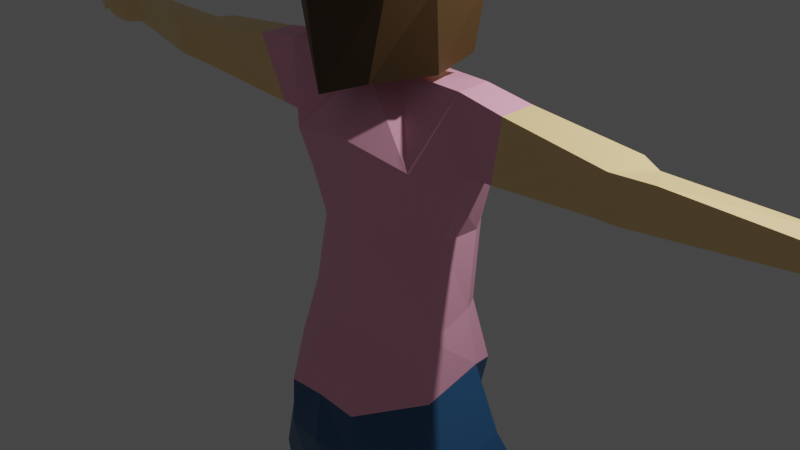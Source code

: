 # Source: Studentgirl2.blend  (saved by Blender 2.82.7; exported with 4.5.12 LTS)
import bpy
from mathutils import Matrix  # noqa: F401  (used for matrix-valued properties, if any)

bpy.ops.wm.read_factory_settings(use_empty=True)
scene = bpy.context.scene
scene.name = 'Scene'

# ---- collections
col_collection = bpy.data.collections.new('Collection'); scene.collection.children.link(col_collection)

# ---- materials (node trees are filled in below, after node groups)
mat_skintone = bpy.data.materials.new('SkinTone')
mat_skintone.alpha_threshold = 0.0
mat_skintone.use_transparent_shadow = False
mat_skintone.line_color = (0.0, 0.0, 0.0, 1.0)
mat_shoe = bpy.data.materials.new('Shoe')
mat_shoe.use_transparent_shadow = False
mat_pants = bpy.data.materials.new('Pants')
mat_pants.use_transparent_shadow = False
mat_shirt = bpy.data.materials.new('Shirt')
mat_shirt.use_transparent_shadow = False
mat_hair = bpy.data.materials.new('Hair')
mat_hair.use_transparent_shadow = False
mat_shirt_dark_red = bpy.data.materials.new('Shirt Dark Red')
mat_shirt_dark_red.use_transparent_shadow = False
mat_shoe_black = bpy.data.materials.new('Shoe Black')
mat_shoe_black.use_transparent_shadow = False
mat_shoe_white = bpy.data.materials.new('shoe white')
mat_shoe_white.use_transparent_shadow = False

# ---- material node trees
mat_skintone.use_nodes = True; mat_skintone.node_tree.nodes.clear()
_N = mat_skintone.node_tree.nodes; _L = mat_skintone.node_tree.links
n0 = _N.new('ShaderNodeOutputMaterial'); n0.name = 'Material Output'; n0.location = (300, 300)
n1 = _N.new('ShaderNodeBsdfPrincipled'); n1.name = 'Principled BSDF'; n1.location = (10, 300)
n1.distribution = 'GGX'
n1.subsurface_method = 'BURLEY'
n1.inputs[0].default_value = (1.0, 0.7096, 0.3323, 1.0)
n1.inputs[2].default_value = 0.4
n1.inputs[3].default_value = 1.45
n1.inputs[27].default_value = (0.0, 0.0, 0.0, 1.0)
n1.inputs[28].default_value = 1.0
_L.new(n1.outputs[0], n0.inputs[0])
n0.is_active_output = True
mat_shoe.use_nodes = True; mat_shoe.node_tree.nodes.clear()
_N = mat_shoe.node_tree.nodes; _L = mat_shoe.node_tree.links
n0 = _N.new('ShaderNodeOutputMaterial'); n0.name = 'Material Output'; n0.location = (300, 300)
n1 = _N.new('ShaderNodeBsdfPrincipled'); n1.name = 'Principled BSDF'; n1.location = (10, 300)
n1.distribution = 'GGX'
n1.subsurface_method = 'BURLEY'
n1.inputs[0].default_value = (0.04928, 0.01485, 0.0, 1.0)
n1.inputs[3].default_value = 1.45
n1.inputs[27].default_value = (0.0, 0.0, 0.0, 1.0)
n1.inputs[28].default_value = 1.0
_L.new(n1.outputs[0], n0.inputs[0])
n0.is_active_output = True
mat_pants.use_nodes = True; mat_pants.node_tree.nodes.clear()
_N = mat_pants.node_tree.nodes; _L = mat_pants.node_tree.links
n0 = _N.new('ShaderNodeOutputMaterial'); n0.name = 'Material Output'; n0.location = (300, 300)
n1 = _N.new('ShaderNodeBsdfPrincipled'); n1.name = 'Principled BSDF'; n1.location = (10, 300)
n1.distribution = 'GGX'
n1.subsurface_method = 'BURLEY'
n1.inputs[0].default_value = (0.02934, 0.1203, 0.2697, 1.0)
n1.inputs[3].default_value = 1.45
n1.inputs[27].default_value = (0.0, 0.0, 0.0, 1.0)
n1.inputs[28].default_value = 1.0
_L.new(n1.outputs[0], n0.inputs[0])
n0.is_active_output = True
mat_shirt.use_nodes = True; mat_shirt.node_tree.nodes.clear()
_N = mat_shirt.node_tree.nodes; _L = mat_shirt.node_tree.links
n0 = _N.new('ShaderNodeOutputMaterial'); n0.name = 'Material Output'; n0.location = (300, 300)
n1 = _N.new('ShaderNodeBsdfPrincipled'); n1.name = 'Principled BSDF'; n1.location = (10, 300)
n1.distribution = 'GGX'
n1.subsurface_method = 'BURLEY'
n1.inputs[0].default_value = (1.0, 0.4411, 0.6123, 1.0)
n1.inputs[3].default_value = 1.45
n1.inputs[27].default_value = (0.0, 0.0, 0.0, 1.0)
n1.inputs[28].default_value = 1.0
_L.new(n1.outputs[0], n0.inputs[0])
n0.is_active_output = True
mat_hair.use_nodes = True; mat_hair.node_tree.nodes.clear()
_N = mat_hair.node_tree.nodes; _L = mat_hair.node_tree.links
n0 = _N.new('ShaderNodeOutputMaterial'); n0.name = 'Material Output'; n0.location = (300, 300)
n1 = _N.new('ShaderNodeBsdfPrincipled'); n1.name = 'Principled BSDF'; n1.location = (10, 300)
n1.distribution = 'GGX'
n1.subsurface_method = 'BURLEY'
n1.inputs[0].default_value = (0.08982, 0.04961, 0.01682, 1.0)
n1.inputs[3].default_value = 1.45
n1.inputs[9].default_value = (1.0, 0.4, 0.1)
n1.inputs[27].default_value = (0.0, 0.0, 0.0, 1.0)
n1.inputs[28].default_value = 1.0
_L.new(n1.outputs[0], n0.inputs[0])
n0.is_active_output = True
mat_shirt_dark_red.use_nodes = True; mat_shirt_dark_red.node_tree.nodes.clear()
_N = mat_shirt_dark_red.node_tree.nodes; _L = mat_shirt_dark_red.node_tree.links
n0 = _N.new('ShaderNodeOutputMaterial'); n0.name = 'Material Output'; n0.location = (300, 300)
n1 = _N.new('ShaderNodeBsdfPrincipled'); n1.name = 'Principled BSDF'; n1.location = (10, 300)
n1.distribution = 'GGX'
n1.subsurface_method = 'BURLEY'
n1.inputs[0].default_value = (0.1833, 0.002378, 0.0, 1.0)
n1.inputs[3].default_value = 1.45
n1.inputs[27].default_value = (0.0, 0.0, 0.0, 1.0)
n1.inputs[28].default_value = 1.0
_L.new(n1.outputs[0], n0.inputs[0])
n0.is_active_output = True
mat_shoe_black.use_nodes = True; mat_shoe_black.node_tree.nodes.clear()
_N = mat_shoe_black.node_tree.nodes; _L = mat_shoe_black.node_tree.links
n0 = _N.new('ShaderNodeOutputMaterial'); n0.name = 'Material Output'; n0.location = (300, 300)
n1 = _N.new('ShaderNodeBsdfPrincipled'); n1.name = 'Principled BSDF'; n1.location = (10, 300)
n1.distribution = 'GGX'
n1.subsurface_method = 'BURLEY'
n1.inputs[0].default_value = (0.015, 0.015, 0.015, 1.0)
n1.inputs[3].default_value = 1.45
n1.inputs[27].default_value = (0.0, 0.0, 0.0, 1.0)
n1.inputs[28].default_value = 1.0
_L.new(n1.outputs[0], n0.inputs[0])
n0.is_active_output = True
mat_shoe_white.use_nodes = True; mat_shoe_white.node_tree.nodes.clear()
_N = mat_shoe_white.node_tree.nodes; _L = mat_shoe_white.node_tree.links
n0 = _N.new('ShaderNodeOutputMaterial'); n0.name = 'Material Output'; n0.location = (300, 300)
n1 = _N.new('ShaderNodeBsdfPrincipled'); n1.name = 'Principled BSDF'; n1.location = (10, 300)
n1.distribution = 'GGX'
n1.subsurface_method = 'BURLEY'
n1.inputs[0].default_value = (0.563, 0.563, 0.563, 1.0)
n1.inputs[3].default_value = 1.45
n1.inputs[27].default_value = (0.0, 0.0, 0.0, 1.0)
n1.inputs[28].default_value = 1.0
_L.new(n1.outputs[0], n0.inputs[0])
n0.is_active_output = True

# ---- world
world_world = bpy.data.worlds.new('World'); scene.world = world_world
world_world.use_nodes = True; world_world.node_tree.nodes.clear()
_N = world_world.node_tree.nodes; _L = world_world.node_tree.links
n0 = _N.new('ShaderNodeOutputWorld'); n0.name = 'World Output'; n0.location = (300, 300)
n1 = _N.new('ShaderNodeBackground'); n1.name = 'Background'; n1.location = (10, 300)
n1.inputs[0].default_value = (0.05088, 0.05088, 0.05088, 1.0)
_L.new(n1.outputs[0], n0.inputs[0])
n0.is_active_output = True
world_world.color = (0.05088, 0.05088, 0.05088)
world_world.use_sun_shadow = False
world_world.sun_shadow_jitter_overblur = 0.0

# ---- cameras
cam_camera = bpy.data.cameras.new('Camera')
cam_camera.clip_end = 100.0
cam_camera.ortho_scale = 7.314

# ---- lights
light_light = bpy.data.lights.new('Light', 'POINT')
light_light.transmission_factor = 0.0
light_light.energy = 1000.0
light_light.shadow_soft_size = 0.1
light_light.shadow_maximum_resolution = 0.006
light_light.use_absolute_resolution = True

# ---- meshes
me_cube_001 = bpy.data.meshes.new('Cube.001')
me_cube_001.from_pydata([(-0.5393, 0.6858, 0.6953), (-0.4328, 0.6448, -0.7846), (-0.4431, -0.6403, 0.645), (-0.3557, -0.5639, -0.7412), (-0.0007624, -0.6677, -0.8685), (-0.3646, 0.2577, -0.9183), (-0.363, -0.2642, -0.9183), (-0.6898, -0.2912, 0.7533), (-0.6898, 0.3259, 0.7533), (-0.6117, -0.649, -0.3143), (-0.643, -0.649, 0.2654), (-0.6826, 0.7848, 0.2533), (-0.659, 0.7668, -0.3246), (-0.8897, -0.3055, 0.2463), (-0.7578, -0.3055, -0.3333), (-0.8897, 0.3115, 0.2463), (-0.7989, 0.3115, -0.3333), (-0.3718, 0.2345, -1.353), (-0.2634, -0.2269, -1.318), (0.0, 0.3589, -1.315), (0.0, -0.4225, -1.284), (-0.3718, 0.2345, -1.353), (-0.5493, -0.6522, -2.382), (-0.5581, 0.6419, -1.977), (-0.7724, -0.6292, -2.066), (0.0002677, -0.7485, -1.906), (-1.143, -0.01274, -1.254), (-1.142, -0.3687, -1.259), (-1.138, 0.1409, -1.966), (-1.136, -0.2273, -2.111), (-0.7496, 0.5692, -4.542), (-0.4573, -1.085, -4.664), (-1.141e-05, -1.099, -4.618), (-0.9414, 0.1699, -4.363), (-1.041, -0.4721, -4.57), (-0.8286, -0.2217, -2.893), (-0.2868, -0.6753, -2.92), (-0.6601, 0.5026, -2.914), (-0.8514, 0.2293, -2.887), (0.0002715, -0.7362, -2.87), (-4.454, 0.1296, -1.587), (-4.452, -0.1738, -1.588), (-4.372, 0.1296, -1.828), (-4.371, -0.1738, -1.83), (-2.681, 0.08421, -1.871), (-2.762, 0.07713, -1.478), (-2.679, -0.4016, -1.905), (-2.76, -0.3959, -1.481), (-2.898, 0.03958, -1.843), (-2.979, -0.4794, -1.851), (-3.225, -0.4188, -1.439), (-2.979, -0.01363, -1.518), (-4.662, 0.2027, -1.561), (-4.66, -0.2644, -1.564), (-4.581, 0.2027, -1.856), (-4.579, -0.2644, -1.859), (-4.874, 0.2117, -1.549), (-4.934, -0.2661, -1.551), (-4.793, 0.2035, -1.823), (-4.853, -0.2742, -1.826), (-5.2, 0.155, -1.636), (-5.198, -0.2322, -1.637), (-5.119, 0.155, -1.804), (-5.117, -0.2322, -1.752), (-4.739, 0.3838, -1.803), (-4.78, 0.3545, -1.582), (-4.863, 0.3004, -1.788), (-4.904, 0.2711, -1.619), (-4.94, 0.4343, -1.766), (-4.969, 0.4157, -1.621), (-5.001, 0.3494, -1.757), (-4.996, 0.3308, -1.645), (-5.317, 0.08307, -1.721), (-5.315, -0.1611, -1.722), (-5.262, 0.08307, -1.861), (-5.26, -0.1611, -1.863), (-0.5031, 0.72, -5.252), (-0.4906, -1.088, -5.234), (-2.113e-10, 0.8062, -5.11), (-2.113e-10, -1.186, -5.144), (-1.205, 0.2732, -5.154), (-1.18, -0.5246, -5.417), (-0.4, 0.86, -6.0), (-0.4151, -1.005, -5.722), (-2.113e-10, 0.7264, -5.716), (-2.113e-10, -1.066, -5.653), (-1.4, 0.42, -5.974), (-1.348, -0.5406, -6.22), (-1.196, 0.4108, -10.3), (-1.058, -0.09555, -10.29), (-1.583, 0.1084, -10.27), (-1.469, -0.2919, -10.26), (-0.931, 0.5275, -7.566), (-1.465, 0.1058, -7.615), (-1.386, -0.3229, -7.78), (-0.6841, -0.09622, -7.805), (-1.133, 0.4802, -7.949), (-0.6647, -0.01068, -8.025), (-1.514, 0.2476, -7.993), (-1.432, -0.3483, -7.999), (-1.18, 0.4125, -10.74), (-0.9986, -0.05353, -10.71), (-1.706, 0.1506, -10.72), (-1.587, -0.2967, -10.68), (-1.85, 0.9452, -10.3), (-1.591, 1.037, -10.33), (-1.932, 0.9646, -10.68), (-1.548, 1.132, -10.7), (-1.886, 0.7138, -10.19), (-1.893, 0.609, -10.66), (-1.34, 0.9091, -10.68), (-1.413, 0.9136, -10.21), (-0.8621, -0.3919, -3.892), (-0.8401, 0.1344, -3.745), (-0.412, -0.675, -4.077), (-0.6192, 0.4481, -3.832), (0.0002472, -0.7192, -4.031), (4.169e-05, 0.8714, 0.7939), (4.169e-05, -1.015, 0.2612), (0.5394, 0.6858, 0.6953), (0.4328, 0.6448, -0.7846), (0.4431, -0.6403, 0.645), (0.3557, -0.5639, -0.7412), (-5.944e-10, 0.8625, -0.8899), (4.169e-05, -0.7396, 0.8057), (0.0007624, -0.6677, -0.8685), (0.3646, 0.2577, -0.9183), (0.363, -0.2642, -0.9183), (0.6898, -0.2912, 0.7533), (0.6898, 0.3259, 0.7533), (-5.82e-10, 0.3985, -0.9188), (-5.82e-10, -0.4789, -0.9342), (4.169e-05, 0.3115, 1.005), (4.169e-05, -0.3055, 0.9793), (0.6118, -0.649, -0.3143), (0.6431, -0.649, 0.2654), (0.6826, 0.7848, 0.2533), (0.6591, 0.7668, -0.3246), (4.169e-05, 0.9815, 0.2463), (-5.82e-10, 1.192, -0.3333), (4.169e-05, -1.01, -0.3333), (0.8898, -0.3055, 0.2463), (0.7578, -0.3055, -0.3333), (0.8898, 0.3115, 0.2463), (0.7989, 0.3115, -0.3333), (0.3718, 0.2345, -1.353), (0.2634, -0.2269, -1.318), (0.3718, 0.2345, -1.353), (0.5587, 0.6419, -1.977), (0.7729, -0.6292, -2.066), (0.0002677, 0.6319, -1.917), (1.143, -0.01274, -1.249), (1.142, -0.3687, -1.259), (1.138, 0.1409, -1.966), (1.136, -0.2273, -2.111), (0.7708, 0.5692, -4.542), (0.4572, -1.085, -4.664), (-1.141e-05, 0.7502, -4.649), (0.9627, 0.1699, -4.363), (0.9349, -0.4721, -4.57), (0.8292, -0.2217, -2.893), (0.2873, -0.6753, -2.92), (0.0002715, 0.5957, -2.97), (0.6606, 0.5026, -2.914), (0.8519, 0.2293, -2.887), (4.454, 0.1296, -1.587), (4.452, -0.1738, -1.588), (4.372, 0.1296, -1.828), (4.371, -0.1738, -1.83), (2.681, 0.08421, -1.871), (2.762, 0.07713, -1.478), (2.679, -0.4016, -1.905), (2.76, -0.3959, -1.481), (2.898, 0.03958, -1.843), (2.979, -0.4794, -1.851), (3.225, -0.4188, -1.439), (2.979, -0.01363, -1.518), (4.662, 0.2027, -1.561), (4.66, -0.2644, -1.564), (4.581, 0.2027, -1.856), (4.579, -0.2644, -1.859), (4.874, 0.2117, -1.549), (4.934, -0.2661, -1.551), (4.793, 0.2035, -1.823), (4.853, -0.2742, -1.826), (5.2, 0.155, -1.636), (5.198, -0.2322, -1.637), (5.119, 0.155, -1.804), (5.117, -0.2322, -1.752), (4.739, 0.3838, -1.803), (4.78, 0.3545, -1.582), (4.863, 0.3004, -1.788), (4.904, 0.2711, -1.619), (4.94, 0.4343, -1.766), (4.969, 0.4157, -1.621), (5.001, 0.3494, -1.757), (4.996, 0.3308, -1.645), (5.317, 0.08307, -1.721), (5.315, -0.1611, -1.722), (5.262, 0.08307, -1.861), (5.26, -0.1611, -1.863), (0.5031, 0.72, -5.252), (0.4906, -1.088, -5.234), (1.205, 0.2732, -5.154), (1.18, -0.5246, -5.417), (0.3055, 0.6871, -6.0), (0.4151, -1.005, -5.722), (1.439, 0.6, -5.974), (1.348, -0.5406, -6.22), (1.205, 0.4111, -10.3), (1.078, -0.1002, -10.28), (1.561, 0.1057, -10.27), (1.456, -0.2985, -10.26), (0.931, 0.5275, -7.566), (1.465, 0.1058, -7.615), (1.386, -0.3229, -7.78), (0.6841, -0.09622, -7.805), (1.133, 0.4802, -7.949), (0.6647, -0.01068, -8.025), (1.514, 0.2476, -7.993), (1.432, -0.3483, -7.999), (1.177, 0.4128, -10.74), (0.9941, -0.05779, -10.71), (1.708, 0.1484, -10.72), (1.589, -0.3034, -10.69), (1.854, 0.9509, -10.3), (1.592, 1.044, -10.33), (1.936, 0.9705, -10.68), (1.549, 1.14, -10.71), (1.89, 0.7172, -10.19), (1.893, 0.609, -10.66), (1.339, 0.9144, -10.68), (1.413, 0.919, -10.21), (0.8812, -0.3919, -3.892), (0.0002472, 0.5423, -3.967), (0.8592, 0.1344, -3.745), (0.412, -0.675, -4.077), (0.6382, 0.4481, -3.832), (-0.5591, 0.7857, 0.6828), (-0.4479, -0.716, 0.6497), (-0.3858, -0.7367, -1.297), (-0.0008269, -0.9879, -1.428), (-0.8461, 0.1232, -1.078), (-0.8425, -0.3152, -1.196), (-0.6973, -0.3439, 0.7658), (-0.7112, 0.3138, 0.7658), (-0.6184, -0.7254, -0.3789), (-0.65, -0.7254, 0.2426), (-0.7465, 0.6267, 0.3498), (-0.8994, -0.3592, 0.2222), (-0.8462, -0.3592, -0.3994), (-0.9132, 0.4216, 0.2222), (-0.8921, 0.2245, -0.3994), (4.169e-05, 0.8952, 0.8093), (4.169e-05, -1.116, 0.2381), (0.5684, 0.7857, 0.6828), (0.448, -0.716, 0.6497), (0.3858, -0.7367, -1.297), (4.169e-05, -0.8219, 0.822), (0.8461, 0.1232, -1.078), (0.8425, -0.3152, -1.196), (0.6974, -0.3439, 0.7658), (0.7205, 0.3138, 0.7658), (4.169e-05, 0.2984, 1.039), (4.169e-05, -0.3592, 1.012), (0.6185, -0.7254, -0.3789), (0.6501, -0.7254, 0.2426), (0.7558, 0.6267, 0.3498), (4.169e-05, -1.11, -0.3994), (0.8995, -0.3592, 0.2222), (0.8463, -0.3592, -0.3994), (0.9225, 0.4216, 0.2222), (0.8922, 0.2245, -0.3994), (-1.187, 0.4211, -9.949), (-0.9997, -0.08219, -9.948), (-1.572, 0.1296, -9.934), (-1.463, -0.2993, -9.924), (1.193, 0.4232, -9.889), (1.006, -0.08458, -9.89), (1.553, 0.1305, -9.875), (1.452, -0.3072, -9.865), (-0.5031, 0.7019, -2.334), (0.0002677, -0.7423, -2.277), (-1.039, -0.2245, -2.391), (0.0002677, 0.7497, -2.333), (-1.053, 0.1851, -2.316), (0.5498, -0.6522, -2.382), (0.5037, 0.7019, -2.334), (1.04, -0.2245, -2.391), (1.053, 0.1851, -2.316), (-1.655, 0.006122, -1.339), (-1.461, 0.129, -1.946), (-1.46, -0.2639, -2.068), (-1.653, -0.3744, -1.344), (1.649, 0.005734, -1.334), (1.455, 0.1293, -1.947), (1.647, -0.3743, -1.344), (1.453, -0.2632, -2.069)], [(130, 131), (21, 17), (147, 145)], [(133, 7, 2, 124), (118, 124, 2, 10), (15, 8, 0, 11), (11, 0, 117, 138), (6, 131, 4, 3), (1, 123, 130, 5), (5, 130, 19, 17), (10, 2, 7, 13), (13, 7, 8, 15), (117, 0, 8, 132), (132, 8, 7, 133), (6, 14, 16, 5), (14, 13, 15, 16), (3, 9, 14, 6), (9, 10, 13, 14), (1, 12, 139, 123), (12, 11, 138, 139), (5, 16, 12, 1), (16, 15, 11, 12), (4, 140, 9, 3), (140, 118, 10, 9), (131, 6, 18, 20), (149, 286, 288, 154), (6, 5, 17, 18), (20, 18, 24, 25), (115, 234, 157, 30), (154, 288, 289, 153), (21, 19, 150, 23), (24, 18, 27, 29), (51, 48, 42, 40), (114, 112, 34, 31), (21, 23, 28, 26), (18, 21, 26, 27), (33, 30, 76, 80), (157, 32, 79, 78), (112, 113, 33, 34), (113, 115, 30, 33), (116, 114, 31, 32), (148, 287, 284, 150), (282, 22, 36, 39), (285, 281, 37, 38), (283, 285, 38, 35), (22, 283, 35, 36), (281, 284, 162, 37), (43, 41, 53, 55), (48, 49, 43, 42), (49, 50, 41, 43), (50, 51, 40, 41), (293, 290, 45, 47), (292, 293, 47, 46), (290, 291, 44, 45), (47, 45, 51, 50), (46, 47, 50, 49), (44, 46, 49, 48), (45, 44, 48, 51), (55, 53, 57, 59), (41, 40, 52, 53), (40, 42, 54, 52), (42, 43, 55, 54), (57, 56, 60, 61), (53, 52, 56, 57), (54, 58, 66, 64), (54, 55, 59, 58), (60, 62, 74, 72), (56, 58, 62, 60), (58, 59, 63, 62), (59, 57, 61, 63), (67, 65, 69, 71), (58, 56, 67, 66), (52, 54, 64, 65), (56, 52, 65, 67), (69, 68, 70, 71), (65, 64, 68, 69), (64, 66, 70, 68), (66, 67, 71, 70), (73, 72, 74, 75), (62, 63, 75, 74), (63, 61, 73, 75), (61, 60, 72, 73), (76, 78, 84, 82), (81, 80, 86, 87), (34, 33, 80, 81), (30, 157, 78, 76), (31, 34, 81, 77), (32, 31, 77, 79), (82, 84, 85, 83), (275, 273, 88, 90), (77, 81, 87, 83), (79, 77, 83, 85), (78, 79, 85, 84), (80, 76, 82, 86), (89, 91, 103, 101), (276, 275, 90, 91), (273, 274, 89, 88), (274, 276, 91, 89), (83, 87, 94, 95), (82, 83, 95, 92), (87, 86, 93, 94), (86, 82, 92, 93), (95, 94, 99, 97), (92, 95, 97, 96), (94, 93, 98, 99), (93, 92, 96, 98), (100, 101, 103, 102), (88, 89, 101, 100), (109, 108, 104, 106), (91, 90, 102, 103), (104, 105, 107, 106), (110, 109, 106, 107), (108, 111, 105, 104), (111, 110, 107, 105), (88, 100, 110, 111), (90, 88, 111, 108), (100, 102, 109, 110), (102, 90, 108, 109), (39, 36, 114, 116), (38, 37, 115, 113), (35, 38, 113, 112), (36, 35, 112, 114), (37, 162, 234, 115), (133, 124, 121, 128), (143, 136, 119, 129), (136, 138, 117, 119), (127, 122, 125, 131), (120, 126, 130, 123), (126, 145, 19, 130), (135, 141, 128, 121), (141, 143, 129, 128), (117, 132, 129, 119), (132, 133, 128, 129), (127, 126, 144, 142), (142, 144, 143, 141), (122, 127, 142, 134), (134, 142, 141, 135), (120, 123, 139, 137), (137, 139, 138, 136), (126, 120, 137, 144), (144, 137, 136, 143), (125, 122, 134, 140), (131, 20, 146, 127), (153, 289, 287, 148), (127, 146, 145, 126), (20, 25, 149, 146), (237, 155, 157, 234), (147, 148, 150, 19), (149, 154, 152, 146), (176, 165, 167, 173), (236, 156, 159, 233), (147, 151, 153, 148), (146, 152, 151, 147), (158, 203, 201, 155), (233, 159, 158, 235), (235, 158, 155, 237), (116, 32, 156, 236), (282, 39, 161, 286), (289, 164, 163, 287), (288, 160, 164, 289), (286, 161, 160, 288), (287, 163, 162, 284), (168, 180, 178, 166), (173, 167, 168, 174), (174, 168, 166, 175), (175, 166, 165, 176), (296, 172, 170, 294), (294, 170, 169, 295), (172, 175, 176, 170), (171, 174, 175, 172), (169, 173, 174, 171), (170, 176, 173, 169), (180, 184, 182, 178), (166, 178, 177, 165), (165, 177, 179, 167), (167, 179, 180, 168), (182, 186, 185, 181), (178, 182, 181, 177), (179, 189, 191, 183), (179, 183, 184, 180), (185, 197, 199, 187), (181, 185, 187, 183), (183, 187, 188, 184), (184, 188, 186, 182), (192, 196, 194, 190), (183, 191, 192, 181), (177, 190, 189, 179), (181, 192, 190, 177), (194, 196, 195, 193), (190, 194, 193, 189), (189, 193, 195, 191), (191, 195, 196, 192), (198, 200, 199, 197), (187, 199, 200, 188), (188, 200, 198, 186), (186, 198, 197, 185), (201, 205, 84, 78), (204, 208, 207, 203), (159, 204, 203, 158), (155, 201, 78, 157), (156, 202, 204, 159), (32, 79, 202, 156), (205, 206, 85, 84), (279, 211, 209, 277), (202, 206, 208, 204), (79, 85, 206, 202), (203, 207, 205, 201), (210, 222, 224, 212), (280, 212, 211, 279), (277, 209, 210, 278), (278, 210, 212, 280), (206, 216, 215, 208), (205, 213, 216, 206), (208, 215, 214, 207), (207, 214, 213, 205), (216, 218, 220, 215), (213, 217, 218, 216), (215, 220, 219, 214), (214, 219, 217, 213), (221, 223, 224, 222), (209, 221, 222, 210), (230, 227, 225, 229), (212, 224, 223, 211), (225, 227, 228, 226), (231, 228, 227, 230), (229, 225, 226, 232), (232, 226, 228, 231), (209, 232, 231, 221), (211, 229, 232, 209), (221, 231, 230, 223), (223, 230, 229, 211), (39, 116, 236, 161), (164, 235, 237, 163), (160, 233, 235, 164), (161, 236, 233, 160), (163, 237, 234, 162), (134, 135, 118, 140), (135, 121, 124, 118), (295, 169, 171, 297), (297, 171, 172, 296), (291, 292, 46, 44), (264, 244, 239, 258), (254, 258, 239, 247), (251, 245, 238, 248), (247, 239, 244, 249), (249, 244, 245, 251), (253, 238, 245, 263), (263, 245, 244, 264), (243, 250, 252, 242), (250, 249, 251, 252), (240, 246, 250, 243), (246, 247, 249, 250), (241, 268, 246, 240), (268, 254, 247, 246), (264, 258, 256, 261), (271, 267, 255, 262), (266, 269, 261, 256), (269, 271, 262, 261), (253, 263, 262, 255), (263, 264, 261, 262), (260, 259, 272, 270), (270, 272, 271, 269), (257, 260, 270, 265), (265, 270, 269, 266), (241, 257, 265, 268), (265, 266, 254, 268), (266, 256, 258, 254), (97, 99, 276, 274), (96, 97, 274, 273), (99, 98, 275, 276), (98, 96, 273, 275), (218, 278, 280, 220), (217, 277, 278, 218), (220, 280, 279, 219), (219, 279, 277, 217), (25, 282, 286, 149), (23, 150, 284, 281), (24, 29, 283, 22), (29, 28, 285, 283), (28, 23, 281, 285), (25, 24, 22, 282), (28, 29, 292, 291), (26, 28, 291, 290), (29, 27, 293, 292), (27, 26, 290, 293), (154, 297, 296, 152), (153, 295, 297, 154), (151, 294, 295, 153), (152, 296, 294, 151)])
me_cube_001.polygons.foreach_set('material_index', [0, 0, 0, 0, 0, 0, 0, 0, 0, 0, 0, 0, 0, 0, 0, 0, 0, 0, 0, 0, 0, 0, 3, 0, 3, 3, 3, 3, 3, 0, 3, 3, 3, 2, 0, 3, 3, 3, 3, 3, 3, 3, 3, 3, 0, 0, 0, 0, 0, 0, 0, 0, 0, 0, 0, 0, 0, 0, 0, 0, 0, 0, 0, 0, 0, 0, 0, 0, 0, 0, 0, 0, 0, 0, 0, 0, 0, 0, 0, 2, 2, 2, 2, 2, 2, 2, 7, 2, 2, 0, 2, 7, 7, 7, 7, 2, 2, 2, 2, 2, 2, 2, 2, 7, 7, 7, 7, 7, 7, 7, 7, 7, 7, 7, 7, 3, 3, 3, 3, 3, 0, 0, 0, 0, 0, 0, 0, 0, 0, 0, 0, 0, 0, 0, 0, 0, 0, 0, 0, 0, 3, 0, 3, 3, 3, 3, 0, 3, 3, 3, 2, 3, 3, 3, 3, 3, 3, 3, 3, 0, 0, 0, 0, 0, 0, 0, 0, 0, 0, 0, 0, 0, 0, 0, 0, 0, 0, 0, 0, 0, 0, 0, 0, 0, 0, 0, 0, 0, 0, 0, 0, 0, 0, 2, 2, 2, 2, 2, 2, 2, 7, 2, 2, 2, 7, 7, 7, 7, 2, 2, 2, 2, 2, 2, 2, 2, 7, 7, 7, 7, 7, 7, 7, 7, 7, 7, 7, 7, 3, 3, 3, 3, 3, 0, 0, 0, 0, 0, 4, 4, 4, 4, 4, 4, 4, 4, 4, 4, 4, 4, 4, 4, 4, 4, 4, 4, 4, 4, 4, 4, 4, 4, 4, 4, 2, 2, 2, 2, 2, 2, 2, 2, 3, 3, 3, 3, 3, 3, 3, 3, 3, 3, 3, 3, 3, 3])
_uv = me_cube_001.uv_layers.new(name='UVMap')
_uv.uv.foreach_set('vector', [0.75, 0.6667, 0.875, 0.6667, 0.875, 0.75, 0.75, 0.75, 0.5417, 0.875, 0.625, 0.875, 0.625, 1.0, 0.5417, 1.0, 0.5417, 0.1667, 0.625, 0.1667, 0.625, 0.25, 0.5417, 0.25, 0.5417, 0.25, 0.625, 0.25, 0.625, 0.375, 0.5417, 0.375, 0.125, 0.6667, 0.25, 0.6667, 0.25, 0.75, 0.125, 0.75, 0.125, 0.5, 0.25, 0.5, 0.25, 0.5833, 0.125, 0.5833, 0.125, 0.5833, 0.25, 0.5833, 0.25, 0.5833, 0.125, 0.5833, 0.5417, 0.0, 0.625, 0.0, 0.625, 0.08333, 0.5417, 0.08333, 0.5417, 0.08333, 0.625, 0.08333, 0.625, 0.1667, 0.5417, 0.1667, 0.75, 0.5, 0.875, 0.5, 0.875, 0.5833, 0.75, 0.5833, 0.75, 0.5833, 0.875, 0.5833, 0.875, 0.6667, 0.75, 0.6667, 0.375, 0.08333, 0.4583, 0.08333, 0.4583, 0.1667, 0.375, 0.1667, 0.4583, 0.08333, 0.5417, 0.08333, 0.5417, 0.1667, 0.4583, 0.1667, 0.375, 0.0, 0.4583, 0.0, 0.4583, 0.08333, 0.375, 0.08333, 0.4583, 0.0, 0.5417, 0.0, 0.5417, 0.08333, 0.4583, 0.08333, 0.375, 0.25, 0.4583, 0.25, 0.4583, 0.375, 0.375, 0.375, 0.4583, 0.25, 0.5417, 0.25, 0.5417, 0.375, 0.4583, 0.375, 0.375, 0.1667, 0.4583, 0.1667, 0.4583, 0.25, 0.375, 0.25, 0.4583, 0.1667, 0.5417, 0.1667, 0.5417, 0.25, 0.4583, 0.25, 0.375, 0.875, 0.4583, 0.875, 0.4583, 1.0, 0.375, 1.0, 0.4583, 0.875, 0.5417, 0.875, 0.5417, 1.0, 0.4583, 1.0, 0.25, 0.6667, 0.125, 0.6667, 0.125, 0.6667, 0.25, 0.6667, 0.125, 0.6667, 0.125, 0.6667, 0.125, 0.6667, 0.125, 0.6667, 0.375, 0.08333, 0.375, 0.1667, 0.375, 0.1667, 0.375, 0.08333, 0.25, 0.6667, 0.125, 0.6667, 0.125, 0.6667, 0.25, 0.6667, 0.125, 0.5833, 0.25, 0.5833, 0.25, 0.5833, 0.125, 0.5833, 0.375, 0.08333, 0.375, 0.08333, 0.375, 0.1667, 0.375, 0.1667, 0.125, 0.5833, 0.25, 0.5833, 0.25, 0.5833, 0.125, 0.5833, 0.125, 0.6667, 0.125, 0.6667, 0.125, 0.6667, 0.125, 0.6667, 0.125, 0.5833, 0.125, 0.5833, 0.125, 0.5833, 0.125, 0.5833, 0.125, 0.6667, 0.125, 0.6667, 0.125, 0.6667, 0.125, 0.6667, 0.125, 0.5833, 0.125, 0.5833, 0.125, 0.5833, 0.125, 0.5833, 0.375, 0.08333, 0.375, 0.1667, 0.375, 0.1667, 0.375, 0.08333, 0.125, 0.5833, 0.125, 0.5833, 0.125, 0.5833, 0.125, 0.5833, 0.0, 0.0, 0.0, 0.0, 0.0, 0.0, 0.0, 0.0, 0.375, 0.08333, 0.375, 0.1667, 0.375, 0.1667, 0.375, 0.08333, 0.125, 0.5833, 0.125, 0.5833, 0.125, 0.5833, 0.125, 0.5833, 0.25, 0.6667, 0.125, 0.6667, 0.125, 0.6667, 0.25, 0.6667, 0.125, 0.5833, 0.125, 0.5833, 0.25, 0.5833, 0.25, 0.5833, 0.25, 0.6667, 0.125, 0.6667, 0.125, 0.6667, 0.25, 0.6667, 0.125, 0.5833, 0.125, 0.5833, 0.125, 0.5833, 0.125, 0.5833, 0.375, 0.08333, 0.375, 0.1667, 0.375, 0.1667, 0.375, 0.08333, 0.125, 0.6667, 0.125, 0.6667, 0.125, 0.6667, 0.125, 0.6667, 0.125, 0.5833, 0.25, 0.5833, 0.25, 0.5833, 0.125, 0.5833, 0.125, 0.6667, 0.125, 0.6667, 0.125, 0.6667, 0.125, 0.6667, 0.375, 0.1667, 0.375, 0.08333, 0.375, 0.08333, 0.375, 0.1667, 0.125, 0.6667, 0.125, 0.6667, 0.125, 0.6667, 0.125, 0.6667, 0.375, 0.08333, 0.375, 0.1667, 0.375, 0.1667, 0.375, 0.08333, 0.375, 0.08333, 0.375, 0.1667, 0.375, 0.1667, 0.375, 0.08333, 0.125, 0.6667, 0.125, 0.6667, 0.125, 0.6667, 0.125, 0.6667, 0.125, 0.5833, 0.125, 0.5833, 0.125, 0.5833, 0.125, 0.5833, 0.375, 0.08333, 0.375, 0.1667, 0.375, 0.1667, 0.375, 0.08333, 0.125, 0.6667, 0.125, 0.6667, 0.125, 0.6667, 0.125, 0.6667, 0.375, 0.1667, 0.375, 0.08333, 0.375, 0.08333, 0.375, 0.1667, 0.125, 0.5833, 0.125, 0.5833, 0.125, 0.5833, 0.125, 0.5833, 0.125, 0.6667, 0.125, 0.6667, 0.125, 0.6667, 0.125, 0.6667, 0.375, 0.08333, 0.375, 0.1667, 0.375, 0.1667, 0.375, 0.08333, 0.125, 0.5833, 0.125, 0.5833, 0.125, 0.5833, 0.125, 0.5833, 0.375, 0.1667, 0.375, 0.08333, 0.375, 0.08333, 0.375, 0.1667, 0.375, 0.08333, 0.375, 0.1667, 0.375, 0.1667, 0.375, 0.08333, 0.375, 0.08333, 0.375, 0.1667, 0.375, 0.1667, 0.375, 0.08333, 0.375, 0.1667, 0.375, 0.1667, 0.375, 0.1667, 0.375, 0.1667, 0.375, 0.1667, 0.375, 0.08333, 0.375, 0.08333, 0.375, 0.1667, 0.125, 0.5833, 0.125, 0.5833, 0.125, 0.5833, 0.125, 0.5833, 0.125, 0.5833, 0.125, 0.5833, 0.125, 0.5833, 0.125, 0.5833, 0.375, 0.1667, 0.375, 0.08333, 0.375, 0.08333, 0.375, 0.1667, 0.125, 0.6667, 0.125, 0.6667, 0.125, 0.6667, 0.125, 0.6667, 0.375, 0.1667, 0.375, 0.1667, 0.375, 0.1667, 0.375, 0.1667, 0.125, 0.5833, 0.125, 0.5833, 0.125, 0.5833, 0.125, 0.5833, 0.125, 0.5833, 0.125, 0.5833, 0.125, 0.5833, 0.125, 0.5833, 0.375, 0.1667, 0.375, 0.1667, 0.375, 0.1667, 0.375, 0.1667, 0.125, 0.5833, 0.125, 0.5833, 0.125, 0.5833, 0.125, 0.5833, 0.125, 0.5833, 0.125, 0.5833, 0.125, 0.5833, 0.125, 0.5833, 0.375, 0.1667, 0.375, 0.1667, 0.375, 0.1667, 0.375, 0.1667, 0.125, 0.5833, 0.125, 0.5833, 0.125, 0.5833, 0.125, 0.5833, 0.375, 0.08333, 0.375, 0.1667, 0.375, 0.1667, 0.375, 0.08333, 0.375, 0.1667, 0.375, 0.08333, 0.375, 0.08333, 0.375, 0.1667, 0.125, 0.6667, 0.125, 0.6667, 0.125, 0.6667, 0.125, 0.6667, 0.375, 0.08333, 0.375, 0.1667, 0.375, 0.1667, 0.375, 0.08333, 0.125, 0.5833, 0.25, 0.5833, 0.25, 0.5833, 0.125, 0.5833, 0.375, 0.08333, 0.375, 0.1667, 0.375, 0.1667, 0.375, 0.08333, 0.375, 0.08333, 0.375, 0.1667, 0.375, 0.1667, 0.375, 0.08333, 0.125, 0.5833, 0.25, 0.5833, 0.25, 0.5833, 0.125, 0.5833, 0.125, 0.6667, 0.125, 0.6667, 0.125, 0.6667, 0.125, 0.6667, 0.25, 0.6667, 0.125, 0.6667, 0.125, 0.6667, 0.25, 0.6667, 0.125, 0.5833, 0.25, 0.5833, 0.25, 0.6667, 0.125, 0.6667, 0.125, 0.5833, 0.125, 0.5833, 0.125, 0.5833, 0.125, 0.5833, 0.125, 0.6667, 0.125, 0.6667, 0.125, 0.6667, 0.125, 0.6667, 0.25, 0.6667, 0.125, 0.6667, 0.125, 0.6667, 0.25, 0.6667, 0.0, 0.0, 0.0, 0.0, 0.0, 0.0, 0.0, 0.0, 0.125, 0.5833, 0.125, 0.5833, 0.125, 0.5833, 0.125, 0.5833, 0.125, 0.6667, 0.125, 0.6667, 0.125, 0.6667, 0.125, 0.6667, 0.375, 0.08333, 0.375, 0.1667, 0.375, 0.1667, 0.375, 0.08333, 0.125, 0.5833, 0.125, 0.6667, 0.125, 0.6667, 0.125, 0.5833, 0.125, 0.6667, 0.125, 0.6667, 0.125, 0.6667, 0.125, 0.6667, 0.125, 0.6667, 0.125, 0.6667, 0.125, 0.6667, 0.125, 0.6667, 0.125, 0.5833, 0.125, 0.6667, 0.125, 0.6667, 0.125, 0.5833, 0.375, 0.08333, 0.375, 0.1667, 0.375, 0.1667, 0.375, 0.08333, 0.125, 0.5833, 0.125, 0.5833, 0.125, 0.5833, 0.125, 0.5833, 0.125, 0.6667, 0.125, 0.6667, 0.125, 0.6667, 0.125, 0.6667, 0.125, 0.5833, 0.125, 0.6667, 0.125, 0.6667, 0.125, 0.5833, 0.375, 0.08333, 0.375, 0.1667, 0.375, 0.1667, 0.375, 0.08333, 0.125, 0.5833, 0.125, 0.5833, 0.125, 0.5833, 0.125, 0.5833, 0.125, 0.5833, 0.125, 0.6667, 0.125, 0.6667, 0.125, 0.5833, 0.125, 0.5833, 0.125, 0.6667, 0.125, 0.6667, 0.125, 0.5833, 0.375, 0.1667, 0.375, 0.1667, 0.375, 0.1667, 0.375, 0.1667, 0.375, 0.08333, 0.375, 0.1667, 0.375, 0.1667, 0.375, 0.08333, 0.125, 0.5833, 0.125, 0.5833, 0.125, 0.5833, 0.125, 0.5833, 0.125, 0.5833, 0.125, 0.5833, 0.125, 0.5833, 0.125, 0.5833, 0.125, 0.5833, 0.125, 0.5833, 0.125, 0.5833, 0.125, 0.5833, 0.125, 0.5833, 0.125, 0.5833, 0.125, 0.5833, 0.125, 0.5833, 0.125, 0.5833, 0.125, 0.5833, 0.125, 0.5833, 0.125, 0.5833, 0.125, 0.5833, 0.125, 0.5833, 0.125, 0.5833, 0.125, 0.5833, 0.125, 0.5833, 0.125, 0.5833, 0.125, 0.5833, 0.125, 0.5833, 0.375, 0.1667, 0.375, 0.1667, 0.375, 0.1667, 0.375, 0.1667, 0.25, 0.6667, 0.125, 0.6667, 0.125, 0.6667, 0.25, 0.6667, 0.125, 0.5833, 0.125, 0.5833, 0.125, 0.5833, 0.125, 0.5833, 0.375, 0.08333, 0.375, 0.1667, 0.375, 0.1667, 0.375, 0.08333, 0.125, 0.6667, 0.125, 0.6667, 0.125, 0.6667, 0.125, 0.6667, 0.125, 0.5833, 0.25, 0.5833, 0.25, 0.5833, 0.125, 0.5833, 0.75, 0.6667, 0.75, 0.75, 0.875, 0.75, 0.875, 0.6667, 0.5417, 0.1667, 0.5417, 0.25, 0.625, 0.25, 0.625, 0.1667, 0.5417, 0.25, 0.5417, 0.375, 0.625, 0.375, 0.625, 0.25, 0.125, 0.6667, 0.125, 0.75, 0.25, 0.75, 0.25, 0.6667, 0.125, 0.5, 0.125, 0.5833, 0.25, 0.5833, 0.25, 0.5, 0.125, 0.5833, 0.125, 0.5833, 0.25, 0.5833, 0.25, 0.5833, 0.5417, 0.0, 0.5417, 0.08333, 0.625, 0.08333, 0.625, 0.0, 0.5417, 0.08333, 0.5417, 0.1667, 0.625, 0.1667, 0.625, 0.08333, 0.75, 0.5, 0.75, 0.5833, 0.875, 0.5833, 0.875, 0.5, 0.75, 0.5833, 0.75, 0.6667, 0.875, 0.6667, 0.875, 0.5833, 0.375, 0.08333, 0.375, 0.1667, 0.4583, 0.1667, 0.4583, 0.08333, 0.4583, 0.08333, 0.4583, 0.1667, 0.5417, 0.1667, 0.5417, 0.08333, 0.375, 0.0, 0.375, 0.08333, 0.4583, 0.08333, 0.4583, 0.0, 0.4583, 0.0, 0.4583, 0.08333, 0.5417, 0.08333, 0.5417, 0.0, 0.375, 0.25, 0.375, 0.375, 0.4583, 0.375, 0.4583, 0.25, 0.4583, 0.25, 0.4583, 0.375, 0.5417, 0.375, 0.5417, 0.25, 0.375, 0.1667, 0.375, 0.25, 0.4583, 0.25, 0.4583, 0.1667, 0.4583, 0.1667, 0.4583, 0.25, 0.5417, 0.25, 0.5417, 0.1667, 0.375, 0.875, 0.375, 1.0, 0.4583, 1.0, 0.4583, 0.875, 0.25, 0.6667, 0.25, 0.6667, 0.125, 0.6667, 0.125, 0.6667, 0.125, 0.5833, 0.125, 0.5833, 0.125, 0.5833, 0.125, 0.5833, 0.375, 0.08333, 0.375, 0.08333, 0.375, 0.1667, 0.375, 0.1667, 0.25, 0.6667, 0.25, 0.6667, 0.125, 0.6667, 0.125, 0.6667, 0.125, 0.5833, 0.125, 0.5833, 0.25, 0.5833, 0.25, 0.5833, 0.125, 0.5833, 0.125, 0.5833, 0.25, 0.5833, 0.25, 0.5833, 0.125, 0.6667, 0.125, 0.6667, 0.125, 0.6667, 0.125, 0.6667, 0.125, 0.5833, 0.125, 0.5833, 0.125, 0.5833, 0.125, 0.5833, 0.125, 0.6667, 0.125, 0.6667, 0.125, 0.6667, 0.125, 0.6667, 0.125, 0.5833, 0.125, 0.5833, 0.125, 0.5833, 0.125, 0.5833, 0.375, 0.08333, 0.375, 0.08333, 0.375, 0.1667, 0.375, 0.1667, 0.125, 0.5833, 0.125, 0.5833, 0.125, 0.5833, 0.125, 0.5833, 0.375, 0.08333, 0.375, 0.08333, 0.375, 0.1667, 0.375, 0.1667, 0.125, 0.5833, 0.125, 0.5833, 0.125, 0.5833, 0.125, 0.5833, 0.25, 0.6667, 0.25, 0.6667, 0.125, 0.6667, 0.125, 0.6667, 0.25, 0.6667, 0.25, 0.6667, 0.125, 0.6667, 0.125, 0.6667, 0.125, 0.5833, 0.125, 0.5833, 0.125, 0.5833, 0.125, 0.5833, 0.375, 0.08333, 0.375, 0.08333, 0.375, 0.1667, 0.375, 0.1667, 0.125, 0.6667, 0.125, 0.6667, 0.125, 0.6667, 0.125, 0.6667, 0.125, 0.5833, 0.125, 0.5833, 0.25, 0.5833, 0.25, 0.5833, 0.125, 0.6667, 0.125, 0.6667, 0.125, 0.6667, 0.125, 0.6667, 0.375, 0.1667, 0.375, 0.1667, 0.375, 0.08333, 0.375, 0.08333, 0.125, 0.6667, 0.125, 0.6667, 0.125, 0.6667, 0.125, 0.6667, 0.375, 0.08333, 0.375, 0.08333, 0.375, 0.1667, 0.375, 0.1667, 0.375, 0.08333, 0.375, 0.08333, 0.375, 0.1667, 0.375, 0.1667, 0.125, 0.5833, 0.125, 0.5833, 0.125, 0.5833, 0.125, 0.5833, 0.375, 0.08333, 0.375, 0.08333, 0.375, 0.1667, 0.375, 0.1667, 0.125, 0.6667, 0.125, 0.6667, 0.125, 0.6667, 0.125, 0.6667, 0.375, 0.1667, 0.375, 0.1667, 0.375, 0.08333, 0.375, 0.08333, 0.125, 0.5833, 0.125, 0.5833, 0.125, 0.5833, 0.125, 0.5833, 0.125, 0.6667, 0.125, 0.6667, 0.125, 0.6667, 0.125, 0.6667, 0.375, 0.08333, 0.375, 0.08333, 0.375, 0.1667, 0.375, 0.1667, 0.125, 0.5833, 0.125, 0.5833, 0.125, 0.5833, 0.125, 0.5833, 0.375, 0.1667, 0.375, 0.1667, 0.375, 0.08333, 0.375, 0.08333, 0.375, 0.08333, 0.375, 0.08333, 0.375, 0.1667, 0.375, 0.1667, 0.375, 0.08333, 0.375, 0.08333, 0.375, 0.1667, 0.375, 0.1667, 0.375, 0.1667, 0.375, 0.1667, 0.375, 0.1667, 0.375, 0.1667, 0.375, 0.1667, 0.375, 0.1667, 0.375, 0.08333, 0.375, 0.08333, 0.125, 0.5833, 0.125, 0.5833, 0.125, 0.5833, 0.125, 0.5833, 0.125, 0.5833, 0.125, 0.5833, 0.125, 0.5833, 0.125, 0.5833, 0.375, 0.1667, 0.375, 0.1667, 0.375, 0.08333, 0.375, 0.08333, 0.125, 0.6667, 0.125, 0.6667, 0.125, 0.6667, 0.125, 0.6667, 0.375, 0.1667, 0.375, 0.1667, 0.375, 0.1667, 0.375, 0.1667, 0.125, 0.5833, 0.125, 0.5833, 0.125, 0.5833, 0.125, 0.5833, 0.125, 0.5833, 0.125, 0.5833, 0.125, 0.5833, 0.125, 0.5833, 0.375, 0.1667, 0.375, 0.1667, 0.375, 0.1667, 0.375, 0.1667, 0.125, 0.5833, 0.125, 0.5833, 0.125, 0.5833, 0.125, 0.5833, 0.125, 0.5833, 0.125, 0.5833, 0.125, 0.5833, 0.125, 0.5833, 0.375, 0.1667, 0.375, 0.1667, 0.375, 0.1667, 0.375, 0.1667, 0.125, 0.5833, 0.125, 0.5833, 0.125, 0.5833, 0.125, 0.5833, 0.375, 0.08333, 0.375, 0.08333, 0.375, 0.1667, 0.375, 0.1667, 0.375, 0.1667, 0.375, 0.1667, 0.375, 0.08333, 0.375, 0.08333, 0.125, 0.6667, 0.125, 0.6667, 0.125, 0.6667, 0.125, 0.6667, 0.375, 0.08333, 0.375, 0.08333, 0.375, 0.1667, 0.375, 0.1667, 0.125, 0.5833, 0.125, 0.5833, 0.25, 0.5833, 0.25, 0.5833, 0.375, 0.08333, 0.375, 0.08333, 0.375, 0.1667, 0.375, 0.1667, 0.375, 0.08333, 0.375, 0.08333, 0.375, 0.1667, 0.375, 0.1667, 0.125, 0.5833, 0.125, 0.5833, 0.25, 0.5833, 0.25, 0.5833, 0.125, 0.6667, 0.125, 0.6667, 0.125, 0.6667, 0.125, 0.6667, 0.25, 0.6667, 0.25, 0.6667, 0.125, 0.6667, 0.125, 0.6667, 0.125, 0.5833, 0.125, 0.6667, 0.25, 0.6667, 0.25, 0.5833, 0.125, 0.5833, 0.125, 0.5833, 0.125, 0.5833, 0.125, 0.5833, 0.125, 0.6667, 0.125, 0.6667, 0.125, 0.6667, 0.125, 0.6667, 0.25, 0.6667, 0.25, 0.6667, 0.125, 0.6667, 0.125, 0.6667, 0.125, 0.5833, 0.125, 0.5833, 0.125, 0.5833, 0.125, 0.5833, 0.125, 0.6667, 0.125, 0.6667, 0.125, 0.6667, 0.125, 0.6667, 0.375, 0.08333, 0.375, 0.08333, 0.375, 0.1667, 0.375, 0.1667, 0.125, 0.5833, 0.125, 0.5833, 0.125, 0.6667, 0.125, 0.6667, 0.125, 0.6667, 0.125, 0.6667, 0.125, 0.6667, 0.125, 0.6667, 0.125, 0.6667, 0.125, 0.6667, 0.125, 0.6667, 0.125, 0.6667, 0.125, 0.5833, 0.125, 0.5833, 0.125, 0.6667, 0.125, 0.6667, 0.375, 0.08333, 0.375, 0.08333, 0.375, 0.1667, 0.375, 0.1667, 0.125, 0.5833, 0.125, 0.5833, 0.125, 0.5833, 0.125, 0.5833, 0.125, 0.6667, 0.125, 0.6667, 0.125, 0.6667, 0.125, 0.6667, 0.125, 0.5833, 0.125, 0.5833, 0.125, 0.6667, 0.125, 0.6667, 0.375, 0.08333, 0.375, 0.08333, 0.375, 0.1667, 0.375, 0.1667, 0.125, 0.5833, 0.125, 0.5833, 0.125, 0.5833, 0.125, 0.5833, 0.125, 0.5833, 0.125, 0.5833, 0.125, 0.6667, 0.125, 0.6667, 0.125, 0.5833, 0.125, 0.5833, 0.125, 0.6667, 0.125, 0.6667, 0.375, 0.1667, 0.375, 0.1667, 0.375, 0.1667, 0.375, 0.1667, 0.375, 0.08333, 0.375, 0.08333, 0.375, 0.1667, 0.375, 0.1667, 0.125, 0.5833, 0.125, 0.5833, 0.125, 0.5833, 0.125, 0.5833, 0.125, 0.5833, 0.125, 0.5833, 0.125, 0.5833, 0.125, 0.5833, 0.125, 0.5833, 0.125, 0.5833, 0.125, 0.5833, 0.125, 0.5833, 0.125, 0.5833, 0.125, 0.5833, 0.125, 0.5833, 0.125, 0.5833, 0.125, 0.5833, 0.125, 0.5833, 0.125, 0.5833, 0.125, 0.5833, 0.125, 0.5833, 0.125, 0.5833, 0.125, 0.5833, 0.125, 0.5833, 0.125, 0.5833, 0.125, 0.5833, 0.125, 0.5833, 0.125, 0.5833, 0.375, 0.1667, 0.375, 0.1667, 0.375, 0.1667, 0.375, 0.1667, 0.25, 0.6667, 0.25, 0.6667, 0.125, 0.6667, 0.125, 0.6667, 0.125, 0.5833, 0.125, 0.5833, 0.125, 0.5833, 0.125, 0.5833, 0.375, 0.08333, 0.375, 0.08333, 0.375, 0.1667, 0.375, 0.1667, 0.125, 0.6667, 0.125, 0.6667, 0.125, 0.6667, 0.125, 0.6667, 0.125, 0.5833, 0.125, 0.5833, 0.25, 0.5833, 0.25, 0.5833, 0.4583, 1.0, 0.5417, 0.0, 0.5417, 0.875, 0.4583, 0.875, 0.5417, 0.0, 0.875, 0.75, 0.625, 0.875, 0.5417, 0.875, 0.125, 0.5833, 0.125, 0.5833, 0.375, 0.08333, 0.375, 0.08333, 0.375, 0.08333, 0.375, 0.08333, 0.125, 0.6667, 0.3236, 0.2032, 0.125, 0.5833, 0.1775, 0.5442, 0.375, 0.08333, 0.125, 0.5833, 0.75, 0.6667, 0.875, 0.6667, 0.875, 0.75, 0.75, 0.75, 0.5417, 0.875, 0.625, 0.875, 0.625, 1.0, 0.5417, 1.0, 0.5417, 0.1667, 0.625, 0.1667, 0.625, 0.25, 0.5417, 0.25, 0.5417, 0.0, 0.625, 0.0, 0.625, 0.08333, 0.5417, 0.08333, 0.5417, 0.08333, 0.625, 0.08333, 0.625, 0.1667, 0.5417, 0.1667, 0.75, 0.5, 0.875, 0.5, 0.875, 0.5833, 0.75, 0.5833, 0.75, 0.5833, 0.875, 0.5833, 0.875, 0.6667, 0.75, 0.6667, 0.375, 0.08333, 0.4583, 0.08333, 0.4583, 0.1667, 0.375, 0.1667, 0.4583, 0.08333, 0.5417, 0.08333, 0.5417, 0.1667, 0.4583, 0.1667, 0.375, 0.0, 0.4583, 0.0, 0.4583, 0.08333, 0.375, 0.08333, 0.4583, 0.0, 0.5417, 0.0, 0.5417, 0.08333, 0.4583, 0.08333, 0.375, 0.875, 0.4583, 0.875, 0.4583, 1.0, 0.375, 1.0, 0.4583, 0.875, 0.5417, 0.875, 0.5417, 1.0, 0.4583, 1.0, 0.75, 0.6667, 0.75, 0.75, 0.875, 0.75, 0.875, 0.6667, 0.5417, 0.1667, 0.5417, 0.25, 0.625, 0.25, 0.625, 0.1667, 0.5417, 0.0, 0.5417, 0.08333, 0.625, 0.08333, 0.625, 0.0, 0.5417, 0.08333, 0.5417, 0.1667, 0.625, 0.1667, 0.625, 0.08333, 0.75, 0.5, 0.75, 0.5833, 0.875, 0.5833, 0.875, 0.5, 0.75, 0.5833, 0.75, 0.6667, 0.875, 0.6667, 0.875, 0.5833, 0.375, 0.08333, 0.375, 0.1667, 0.4583, 0.1667, 0.4583, 0.08333, 0.4583, 0.08333, 0.4583, 0.1667, 0.5417, 0.1667, 0.5417, 0.08333, 0.375, 0.0, 0.375, 0.08333, 0.4583, 0.08333, 0.4583, 0.0, 0.4583, 0.0, 0.4583, 0.08333, 0.5417, 0.08333, 0.5417, 0.0, 0.375, 0.875, 0.375, 1.0, 0.4583, 1.0, 0.4583, 0.875, 0.4583, 1.0, 0.5417, 0.0, 0.5417, 0.875, 0.4583, 0.875, 0.5417, 0.0, 0.875, 0.75, 0.625, 0.875, 0.5417, 0.875, 0.125, 0.6667, 0.125, 0.6667, 0.125, 0.6667, 0.125, 0.6667, 0.125, 0.5833, 0.125, 0.6667, 0.125, 0.6667, 0.125, 0.5833, 0.375, 0.08333, 0.375, 0.1667, 0.375, 0.1667, 0.375, 0.08333, 0.125, 0.5833, 0.125, 0.5833, 0.125, 0.5833, 0.125, 0.5833, 0.125, 0.6667, 0.125, 0.6667, 0.125, 0.6667, 0.125, 0.6667, 0.125, 0.5833, 0.125, 0.5833, 0.125, 0.6667, 0.125, 0.6667, 0.375, 0.08333, 0.375, 0.08333, 0.375, 0.1667, 0.375, 0.1667, 0.125, 0.5833, 0.125, 0.5833, 0.125, 0.5833, 0.125, 0.5833, 0.25, 0.6667, 0.25, 0.6667, 0.125, 0.6667, 0.125, 0.6667, 0.125, 0.5833, 0.25, 0.5833, 0.25, 0.5833, 0.125, 0.5833, 0.125, 0.6667, 0.125, 0.6667, 0.125, 0.6667, 0.125, 0.6667, 0.375, 0.08333, 0.375, 0.1667, 0.375, 0.1667, 0.375, 0.08333, 0.125, 0.5833, 0.125, 0.5833, 0.125, 0.5833, 0.125, 0.5833, 0.25, 0.6667, 0.125, 0.6667, 0.125, 0.6667, 0.25, 0.6667, 0.125, 0.5833, 0.125, 0.6667, 0.1775, 0.5442, 0.125, 0.5833, 0.125, 0.5833, 0.125, 0.5833, 0.125, 0.5833, 0.125, 0.5833, 0.125, 0.6667, 0.125, 0.6667, 0.125, 0.6667, 0.125, 0.6667, 0.375, 0.08333, 0.375, 0.1667, 0.375, 0.1667, 0.375, 0.08333, 0.375, 0.08333, 0.375, 0.08333, 0.3236, 0.2032, 0.375, 0.08333, 0.125, 0.5833, 0.125, 0.5833, 0.375, 0.08333, 0.375, 0.08333, 0.125, 0.5833, 0.125, 0.5833, 0.125, 0.5833, 0.125, 0.5833, 0.375, 0.08333, 0.375, 0.08333, 0.375, 0.1667, 0.375, 0.1667])
me_cube_001.materials.append(mat_skintone)
me_cube_001.materials.append(mat_shoe)
me_cube_001.materials.append(mat_pants)
me_cube_001.materials.append(mat_shirt)
me_cube_001.materials.append(mat_hair)
me_cube_001.materials.append(mat_shirt_dark_red)
me_cube_001.materials.append(mat_shoe_black)
me_cube_001.materials.append(mat_shoe_white)
me_cube_001.use_remesh_preserve_volume = False
me_cube_001.use_remesh_preserve_attributes = False
me_cube_001.use_mirror_vertex_groups = False
me_cube_001.update()
arm_armature = bpy.data.armatures.new('Armature')  # bones are not reproduced

# ---- objects
ob_light = bpy.data.objects.new('Light', light_light)
ob_camera = bpy.data.objects.new('Camera', cam_camera)
ob_cube_001 = bpy.data.objects.new('Cube.001', me_cube_001)
ob_armature = bpy.data.objects.new('Armature', arm_armature)

# ---- transforms, parenting, visibility, modifiers, constraints
ob_light.location = (4.076, 1.005, 5.904)
ob_light.rotation_euler = (0.6503, 0.05522, 1.866)
ob_light.lock_rotations_4d = False
ob_light.empty_display_type = 'ARROWS'
ob_light.color = (0.0, 0.0, 0.0, 0.0)
ob_light.lineart.crease_threshold = 0.0
ob_camera.location = (7.359, -6.926, 4.958)
ob_camera.rotation_euler = (1.109, 0.0, 0.8149)
ob_camera.lock_rotations_4d = False
ob_camera.empty_display_type = 'ARROWS'
ob_camera.color = (0.0, 0.0, 0.0, 0.0)
ob_camera.display_type = 'WIRE'
ob_camera.lineart.crease_threshold = 0.0
ob_cube_001.parent = ob_armature
ob_cube_001.matrix_parent_inverse = Matrix(((1.0, -0.0, 0.0, -0.03628), (-0.0, 1.0, -0.0, -0.05013), (0.0, -0.0, 1.0, 1.625), (-0.0, 0.0, -0.0, 1.0)))
ob_cube_001.location = (-1.863e-09, -2.328e-10, 3.0)
ob_cube_001.lock_rotations_4d = False
ob_cube_001.empty_display_type = 'ARROWS'
ob_cube_001.lineart.crease_threshold = 0.0
_vg = ob_cube_001.vertex_groups.new(name='Hips')
for _i, _w in zip([22, 30, 31, 32, 33, 34, 36, 37, 39, 76, 77, 78, 79, 80, 81, 82, 83, 84, 85, 86, 87, 112, 113, 114, 115, 116, 155, 156, 157, 158, 159, 161, 162, 163, 201, 202, 203, 204, 205, 206, 207, 208, 233, 234, 235, 236, 237, 281, 282, 284, 286, 287], [0.008733, 0.2276, 0.5078, 0.5445, 0.0603, 0.08086, 0.01747, 0.004114, 0.03004, 0.6747, 0.4866, 0.5966, 0.5443, 0.0722, 0.1141, 0.7783, 0.2059, 0.7651, 0.3163, 0.06396, 0.02705, 0.04548, 0.04682, 0.1342, 0.09457, 0.1617, 0.2276, 0.5078, 0.338, 0.0603, 0.08086, 0.01747, 0.03687, 0.004114, 0.6747, 0.4866, 0.0722, 0.1141, 0.7783, 0.2059, 0.06396, 0.02705, 0.04548, 0.1486, 0.04682, 0.1342, 0.09457, 0.002057, 0.01502, 0.01844, 0.008733, 0.002057]): _vg.add([_i], _w, 'REPLACE')
_vg = ob_cube_001.vertex_groups.new(name='Waist')
for _i, _w in zip([22, 23, 24, 25, 30, 31, 32, 33, 34, 35, 36, 37, 38, 39, 76, 77, 78, 79, 80, 81, 82, 83, 84, 85, 86, 112, 113, 114, 115, 116, 148, 149, 150, 155, 156, 157, 158, 159, 160, 161, 162, 163, 164, 201, 202, 203, 204, 205, 206, 207, 233, 234, 235, 236, 237, 281, 282, 283, 284, 285, 286, 287, 288, 289], [0.09004, 0.1299, 0.02587, 0.03679, 0.597, 0.218, 0.2333, 0.5343, 0.5153, 0.1875, 0.1542, 0.2611, 0.2005, 0.1645, 0.1886, 0.08864, 0.3209, 0.1045, 0.1476, 0.1229, 0.04787, 0.03106, 0.09838, 0.04825, 0.02686, 0.5349, 0.5817, 0.5998, 0.6536, 0.5838, 0.1299, 0.02587, 0.1709, 0.597, 0.218, 0.5792, 0.5343, 0.5153, 0.1875, 0.1542, 0.6331, 0.2611, 0.2005, 0.1886, 0.08864, 0.1476, 0.1229, 0.04787, 0.03106, 0.02686, 0.5349, 0.7236, 0.5817, 0.5998, 0.6536, 0.1955, 0.1007, 0.09376, 0.402, 0.1002, 0.09004, 0.1955, 0.09376, 0.1002]): _vg.add([_i], _w, 'REPLACE')
_vg = ob_cube_001.vertex_groups.new(name='Chest')
for _i, _w in zip([4, 18, 20, 22, 23, 24, 25, 28, 30, 31, 32, 33, 34, 35, 36, 37, 38, 39, 112, 113, 114, 115, 116, 125, 131, 146, 148, 149, 150, 153, 155, 156, 157, 158, 159, 160, 161, 162, 163, 164, 233, 234, 235, 236, 237, 241, 281, 282, 283, 284, 285, 286, 287, 288, 289, 291, 295], [0.03944, 0.06002, 0.2567, 0.3056, 0.6166, 0.07641, 0.2108, 0.05302, 0.05516, 0.03139, 0.05201, 0.02323, 0.02243, 0.1059, 0.5349, 0.4935, 0.1459, 0.5653, 0.0631, 0.0758, 0.1211, 0.1485, 0.1443, 0.03944, 0.07428, 0.06002, 0.6166, 0.07641, 0.7025, 0.05302, 0.05516, 0.03139, 0.02815, 0.02323, 0.02243, 0.1059, 0.5349, 0.2544, 0.4935, 0.1459, 0.0631, 0.08519, 0.0758, 0.1211, 0.1485, 0.03944, 0.555, 0.388, 0.05297, 0.4785, 0.09948, 0.3056, 0.555, 0.05297, 0.09948, 0.02651, 0.02651]): _vg.add([_i], _w, 'REPLACE')
_vg = ob_cube_001.vertex_groups.new(name='Neck')
for _i, _w in zip([1, 3, 4, 5, 6, 9, 10, 12, 13, 14, 15, 16, 17, 18, 19, 20, 21, 25, 120, 122, 123, 125, 126, 127, 130, 131, 134, 135, 137, 139, 140, 141, 142, 143, 144, 145, 146, 147, 240, 241, 242, 243, 246, 247, 249, 250, 251, 252, 257, 259, 260, 265, 266, 268, 269, 270, 271, 272, 282], [0.06055, 0.0838, 0.108, 0.1063, 0.1315, 0.05689, 0.01946, 0.03804, 0.02111, 0.05842, 0.01407, 0.05311, 0.6156, 0.6528, 0.7011, 0.4389, 1.0, 0.06574, 0.06055, 0.0838, 0.07803, 0.108, 0.1063, 0.1315, 0.1681, 0.1674, 0.05689, 0.01946, 0.03804, 0.01323, 0.05541, 0.02111, 0.05842, 0.01407, 0.05311, 0.6156, 0.6528, 1.0, 0.0838, 0.108, 0.1063, 0.1315, 0.05689, 0.01946, 0.02111, 0.05842, 0.01407, 0.05311, 0.0838, 0.1063, 0.1315, 0.05689, 0.01946, 0.05541, 0.02111, 0.05842, 0.01407, 0.05311, 0.03287]): _vg.add([_i], _w, 'REPLACE')
_vg = ob_cube_001.vertex_groups.new(name='Head')
for _i, _w in zip([0, 1, 2, 3, 4, 5, 6, 7, 8, 9, 10, 11, 12, 13, 14, 15, 16, 17, 18, 19, 20, 117, 118, 119, 120, 121, 122, 123, 124, 125, 126, 127, 128, 129, 130, 131, 132, 133, 134, 135, 136, 137, 138, 139, 140, 141, 142, 143, 144, 145, 146, 238, 239, 240, 241, 242, 243, 244, 245, 246, 247, 248, 249, 250, 251, 252, 253, 254, 255, 256, 257, 258, 259, 260, 261, 262, 263, 264, 265, 266, 267, 268, 269, 270, 271, 272], [0.9863, 0.9357, 0.9787, 0.8936, 0.8473, 0.8881, 0.8487, 0.9827, 0.9869, 0.9312, 0.9577, 0.9733, 0.952, 0.9582, 0.9318, 0.9638, 0.9411, 0.3684, 0.2871, 0.2842, 0.3044, 1.0, 1.0, 0.9863, 0.9357, 0.9787, 0.8936, 0.9174, 0.9808, 0.8473, 0.8881, 0.8487, 0.9827, 0.9869, 0.8226, 0.7583, 0.9981, 0.994, 0.9312, 0.9577, 0.9733, 0.952, 0.982, 0.9662, 0.9249, 0.9582, 0.9318, 0.9638, 0.9411, 0.3684, 0.2871, 0.9863, 0.9787, 0.8936, 0.8473, 0.8881, 0.8487, 0.9827, 0.9869, 0.9312, 0.9577, 0.9733, 0.9582, 0.9318, 0.9638, 0.9411, 1.0, 1.0, 0.9863, 0.9787, 0.8936, 0.9808, 0.8881, 0.8487, 0.9827, 0.9869, 0.9981, 0.994, 0.9312, 0.9577, 0.9733, 0.9249, 0.9582, 0.9318, 0.9638, 0.9411]): _vg.add([_i], _w, 'REPLACE')
_vg = ob_cube_001.vertex_groups.new(name='Shoulder.R')
for _i, _w in zip([22, 23, 24, 25, 26, 27, 28, 29, 30, 31, 33, 34, 35, 36, 37, 38, 39, 44, 112, 113, 114, 115, 116, 150, 162, 281, 282, 283, 284, 285, 290, 291, 292, 293], [0.5299, 0.1874, 0.8199, 0.6689, 0.06691, 0.05071, 0.817, 0.8838, 0.01365, 0.002386, 0.07438, 0.08544, 0.6237, 0.2399, 0.1794, 0.5727, 0.1964, 0.001903, 0.2289, 0.1759, 0.07137, 0.05237, 0.05599, 0.03777, 0.02339, 0.1834, 0.4327, 0.7537, 0.03058, 0.6949, 0.03345, 0.4095, 0.4419, 0.02536]): _vg.add([_i], _w, 'REPLACE')
_vg = ob_cube_001.vertex_groups.new(name='UpperArm.R')
for _i, _w in zip([22, 23, 24, 26, 27, 28, 29, 44, 45, 46, 47, 48, 49, 50, 51, 281, 283, 285, 290, 291, 292, 293], [0.02704, 0.006659, 0.05408, 0.8997, 0.9337, 0.1012, 0.08573, 0.8318, 0.8296, 0.9007, 0.9611, 0.1817, 0.1121, 0.02872, 0.1156, 0.003329, 0.04287, 0.05061, 0.8647, 0.4665, 0.4932, 0.9474]): _vg.add([_i], _w, 'REPLACE')
_vg = ob_cube_001.vertex_groups.new(name='LowerArm.R')
for _i, _w in zip([40, 41, 42, 43, 44, 45, 46, 47, 48, 49, 50, 51, 52, 54, 55, 56, 58, 59, 64, 65, 66, 67, 68, 69, 70, 71, 290, 291, 292, 293], [0.08095, 0.06518, 0.477, 0.8254, 0.1387, 0.1624, 0.0811, 0.03159, 0.8091, 0.8973, 0.931, 0.8764, 0.0324, 0.1298, 0.1774, 0.01344, 0.06256, 0.02477, 0.07247, 0.05347, 0.08307, 0.07703, 0.07381, 0.07137, 0.07753, 0.07527, 0.08119, 0.06934, 0.04055, 0.01579]): _vg.add([_i], _w, 'REPLACE')
_vg = ob_cube_001.vertex_groups.new(name='Hand.R')
for _i, _w in zip([40, 41, 42, 43, 50, 52, 53, 54, 55, 56, 57, 58, 59, 60, 61, 62, 63, 64, 65, 66, 67, 68, 69, 70, 71, 72, 73, 74, 75], [0.919, 0.935, 0.5218, 0.1727, 0.009683, 0.9588, 0.9888, 0.8699, 0.8222, 0.9683, 0.999, 0.9373, 0.9625, 0.9951, 0.9998, 0.9909, 0.9928, 0.9274, 0.9465, 0.9169, 0.9229, 0.9261, 0.9286, 0.9224, 0.9247, 0.9983, 0.9993, 0.9971, 0.9983]): _vg.add([_i], _w, 'REPLACE')
_vg = ob_cube_001.vertex_groups.new(name='Shoulder.L')
for _i, _w in zip([148, 149, 150, 151, 152, 153, 154, 155, 156, 158, 159, 160, 161, 162, 163, 164, 169, 233, 235, 236, 237, 284, 286, 287, 288, 289, 294, 295, 296, 297], [0.1874, 0.8199, 0.03777, 0.06691, 0.05071, 0.817, 0.8838, 0.01365, 0.002386, 0.07438, 0.08544, 0.6237, 0.2399, 0.02339, 0.1794, 0.5727, 0.001903, 0.2289, 0.1759, 0.07137, 0.05237, 0.03058, 0.5299, 0.1834, 0.7537, 0.6949, 0.03345, 0.4095, 0.02536, 0.4419]): _vg.add([_i], _w, 'REPLACE')
_vg = ob_cube_001.vertex_groups.new(name='UpperArm.L')
for _i, _w in zip([148, 149, 151, 152, 153, 154, 169, 170, 171, 172, 173, 174, 175, 176, 286, 287, 288, 289, 294, 295, 296, 297], [0.006659, 0.05408, 0.8997, 0.9337, 0.1012, 0.08573, 0.8318, 0.8296, 0.9007, 0.9611, 0.1817, 0.1121, 0.02872, 0.1156, 0.02704, 0.003329, 0.04287, 0.05061, 0.8647, 0.4665, 0.9474, 0.4932]): _vg.add([_i], _w, 'REPLACE')
_vg = ob_cube_001.vertex_groups.new(name='LowerArm.L')
for _i, _w in zip([165, 166, 167, 168, 169, 170, 171, 172, 173, 174, 175, 176, 177, 179, 180, 181, 183, 184, 189, 190, 191, 192, 193, 194, 195, 196, 294, 295, 296, 297], [0.08095, 0.06518, 0.477, 0.8254, 0.1387, 0.1624, 0.0811, 0.03159, 0.8091, 0.8973, 0.931, 0.8764, 0.0324, 0.1298, 0.1774, 0.01344, 0.06256, 0.02477, 0.07247, 0.05347, 0.08307, 0.07703, 0.07381, 0.07137, 0.07753, 0.07527, 0.08119, 0.06934, 0.01579, 0.04055]): _vg.add([_i], _w, 'REPLACE')
_vg = ob_cube_001.vertex_groups.new(name='Hand.L')
for _i, _w in zip([165, 166, 167, 168, 175, 177, 178, 179, 180, 181, 182, 183, 184, 185, 186, 187, 188, 189, 190, 191, 192, 193, 194, 195, 196, 197, 198, 199, 200], [0.919, 0.935, 0.5218, 0.1727, 0.009683, 0.9588, 0.9888, 0.8699, 0.8222, 0.9683, 0.999, 0.9373, 0.9625, 0.9951, 0.9998, 0.9909, 0.9928, 0.9274, 0.9465, 0.9169, 0.9229, 0.9261, 0.9286, 0.9224, 0.9247, 0.9983, 0.9993, 0.9971, 0.9983]): _vg.add([_i], _w, 'REPLACE')
_vg = ob_cube_001.vertex_groups.new(name='UpperLeg.R')
for _i, _w in zip([30, 31, 32, 33, 34, 35, 38, 76, 77, 78, 79, 80, 81, 82, 83, 84, 85, 86, 87, 92, 93, 94, 95, 96, 97, 98, 99, 112, 113, 114, 115, 116, 157, 273, 274, 275, 276, 283, 285], [0.0844, 0.2019, 0.1425, 0.2883, 0.2751, 0.02338, 0.02085, 0.1097, 0.388, 0.0509, 0.3081, 0.7446, 0.7236, 0.1604, 0.7308, 0.1212, 0.6062, 0.8902, 0.9022, 0.907, 0.8343, 0.2503, 0.8229, 0.06779, 0.1275, 0.06181, 0.07242, 0.1135, 0.1078, 0.06704, 0.0381, 0.04537, 0.005297, 0.03389, 0.06376, 0.03091, 0.03621, 0.01169, 0.01043]): _vg.add([_i], _w, 'REPLACE')
_vg = ob_cube_001.vertex_groups.new(name='LowerLeg.R')
for _i, _w in zip([87, 88, 89, 90, 91, 92, 93, 94, 95, 96, 97, 98, 99, 100, 101, 102, 103, 273, 274, 275, 276], [0.01111, 0.08158, 0.9235, 0.09611, 0.8803, 0.06964, 0.16, 0.7434, 0.1672, 0.9243, 0.8692, 0.9245, 0.9219, 0.05232, 0.507, 0.06293, 0.5086, 0.503, 0.8963, 0.5103, 0.9011]): _vg.add([_i], _w, 'REPLACE')
_vg = ob_cube_001.vertex_groups.new(name='Foot.R')
for _i, _w in zip([88, 89, 90, 91, 100, 101, 102, 103, 104, 105, 106, 107, 108, 109, 110, 111, 273, 274, 275, 276], [0.9178, 0.0754, 0.9034, 0.119, 0.9476, 0.4929, 0.937, 0.4913, 0.9982, 0.9983, 0.9983, 0.9979, 0.9919, 0.991, 0.9931, 0.9928, 0.4589, 0.0377, 0.4517, 0.05951]): _vg.add([_i], _w, 'REPLACE')
_vg = ob_cube_001.vertex_groups.new(name='UpperLeg.L')
for _i, _w in zip([155, 156, 157, 158, 159, 160, 164, 201, 202, 203, 204, 205, 206, 207, 208, 213, 214, 215, 216, 217, 218, 219, 220, 233, 235, 236, 237, 277, 278, 279, 280, 288, 289], [0.0844, 0.2019, 0.005297, 0.2883, 0.2751, 0.02338, 0.02085, 0.1097, 0.388, 0.7446, 0.7236, 0.1604, 0.7308, 0.8902, 0.9022, 0.907, 0.8343, 0.2503, 0.8229, 0.06779, 0.1275, 0.06181, 0.07242, 0.1135, 0.1078, 0.06704, 0.0381, 0.03389, 0.06376, 0.03091, 0.03621, 0.01169, 0.01043]): _vg.add([_i], _w, 'REPLACE')
_vg = ob_cube_001.vertex_groups.new(name='LowerLeg.L')
for _i, _w in zip([208, 209, 210, 211, 212, 213, 214, 215, 216, 217, 218, 219, 220, 221, 222, 223, 224, 277, 278, 279, 280], [0.01111, 0.08158, 0.9235, 0.09611, 0.8803, 0.06964, 0.16, 0.7434, 0.1672, 0.9243, 0.8692, 0.9245, 0.9219, 0.05232, 0.507, 0.06293, 0.5086, 0.503, 0.8963, 0.5103, 0.9011]): _vg.add([_i], _w, 'REPLACE')
_vg = ob_cube_001.vertex_groups.new(name='Foot.L')
for _i, _w in zip([209, 210, 211, 212, 221, 222, 223, 224, 225, 226, 227, 228, 229, 230, 231, 232, 277, 278, 279, 280], [0.9178, 0.0754, 0.9034, 0.119, 0.9476, 0.4929, 0.937, 0.4913, 0.9982, 0.9983, 0.9983, 0.9979, 0.9919, 0.991, 0.9931, 0.9928, 0.4589, 0.0377, 0.4517, 0.05951]): _vg.add([_i], _w, 'REPLACE')
_vg = ob_cube_001.vertex_groups.new(name='ElbowPoint.R')
_vg = ob_cube_001.vertex_groups.new(name='ElbowPoint.L')
_vg = ob_cube_001.vertex_groups.new(name='KneePoint.R')
_vg = ob_cube_001.vertex_groups.new(name='KneePoint.L')
_m = ob_cube_001.modifiers.new('Solidify', 'SOLIDIFY')
_m.thickness = 0.13
_m.nonmanifold_merge_threshold = 0.0003
_m = ob_cube_001.modifiers.new('Solidify.001', 'SOLIDIFY')
_m.nonmanifold_merge_threshold = 0.0003
_m = ob_cube_001.modifiers.new('Armature', 'ARMATURE')
_m = ob_cube_001.modifiers.new('Cloth', 'CLOTH')
_m = ob_cube_001.modifiers.new('Armature.001', 'ARMATURE')
_m.object = ob_armature
ob_armature.location = (0.03628, 0.05013, -1.625)
ob_armature.show_in_front = True
ob_armature.lineart.crease_threshold = 0.0

# ---- collection membership
col_collection.objects.link(ob_light)
col_collection.objects.link(ob_camera)
col_collection.objects.link(ob_cube_001)
col_collection.objects.link(ob_armature)

# ---- scene / render settings (as saved in the file)
scene.camera = ob_camera
scene.frame_start = 1; scene.frame_end = 250; scene.frame_set(141)
scene.render.engine = 'BLENDER_EEVEE_NEXT'
scene.cycles.use_denoising = False
scene.cycles.samples = 128
scene.cycles.sampling_pattern = 'TABULATED_SOBOL'
scene.cycles.use_adaptive_sampling = False
scene.cycles.use_light_tree = False
scene.view_settings.view_transform = 'Filmic'
bpy.context.view_layer.update()
